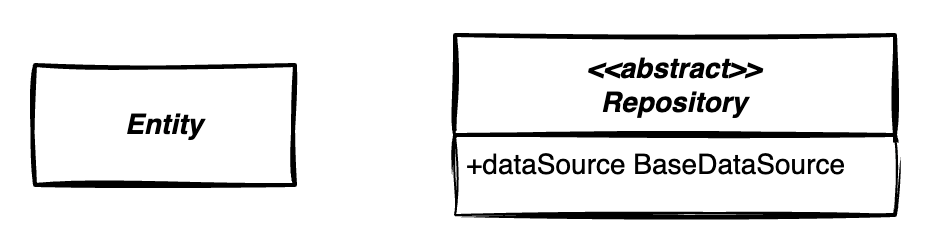

The diagram above was exported from draw.io. Its source (the exported page's mxGraphModel, read from the mxfile embedded in the PNG):
<mxGraphModel dx="2624" dy="2119" grid="1" gridSize="10" guides="1" tooltips="1" connect="1" arrows="1" fold="1" page="1" pageScale="1" pageWidth="850" pageHeight="1100" math="0" shadow="0">
  <root>
    <mxCell id="0" />
    <mxCell id="1" parent="0" />
    <mxCell id="5Zt496ToX8BM46z72Ep7-16" value="&lt;b style=&quot;border-color: var(--border-color); font-size: 12px;&quot;&gt;&lt;i style=&quot;border-color: var(--border-color);&quot;&gt;&lt;font style=&quot;border-color: var(--border-color); font-size: 14px;&quot;&gt;&amp;lt;&amp;lt;abstract&amp;gt;&amp;gt;&lt;br style=&quot;border-color: var(--border-color);&quot;&gt;Repository&lt;/font&gt;&lt;/i&gt;&lt;/b&gt;" style="swimlane;childLayout=stackLayout;horizontal=1;startSize=50;horizontalStack=0;rounded=0;fontSize=14;fontStyle=0;strokeWidth=2;resizeParent=0;resizeLast=1;shadow=0;dashed=0;align=center;arcSize=4;whiteSpace=wrap;html=1;fillStyle=auto;sketch=1;curveFitting=1;jiggle=2;swimlaneFillColor=default;swimlaneLine=1;glass=0;" vertex="1" parent="1">
      <mxGeometry x="-580" y="-1040" width="220" height="90" as="geometry" />
    </mxCell>
    <mxCell id="5Zt496ToX8BM46z72Ep7-17" value="&lt;font style=&quot;font-size: 14px;&quot;&gt;+dataSource BaseDataSource&lt;/font&gt;" style="align=left;spacingLeft=4;fontSize=12;verticalAlign=top;resizable=0;rotatable=0;part=1;html=1;sketch=1;curveFitting=1;jiggle=2;labelBackgroundColor=none;" vertex="1" parent="5Zt496ToX8BM46z72Ep7-16">
      <mxGeometry y="50" width="220" height="40" as="geometry" />
    </mxCell>
    <mxCell id="5Zt496ToX8BM46z72Ep7-18" value="&lt;b&gt;&lt;i&gt;&lt;font style=&quot;font-size: 14px;&quot;&gt;Entity&lt;br&gt;&lt;/font&gt;&lt;/i&gt;&lt;/b&gt;" style="rounded=0;whiteSpace=wrap;html=1;sketch=1;curveFitting=1;jiggle=2;fontSize=14;fontStyle=0;startSize=50;strokeWidth=2;shadow=0;dashed=0;arcSize=4;" vertex="1" parent="1">
      <mxGeometry x="-790" y="-1025" width="130" height="60" as="geometry" />
    </mxCell>
  </root>
</mxGraphModel>